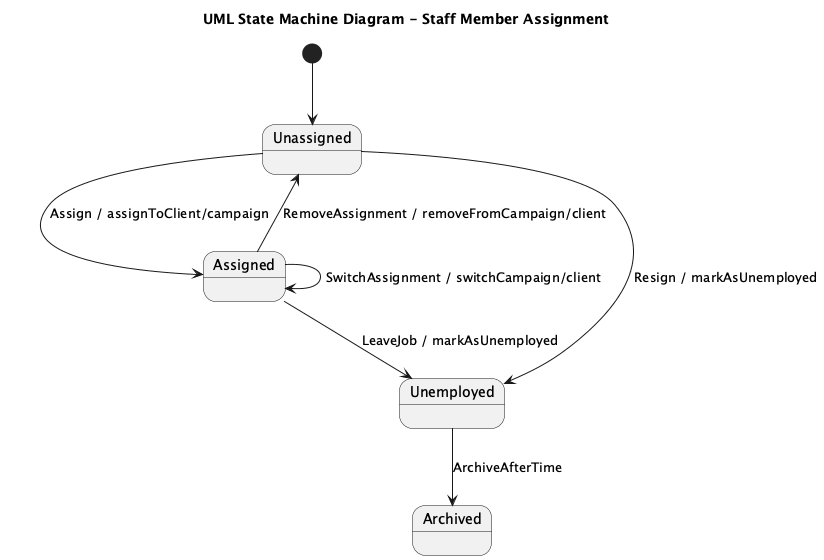

The diagram above was rendered by PlantUML. Its source (embedded in the PNG):
@startuml
title UML State Machine Diagram - Staff Member Assignment

[*] --> Unassigned

state "Unassigned" as Unassigned
state Assigned
state Unemployed
state Archived <<final>>

Unassigned --> Assigned : Assign / assignToClient/campaign
Assigned --> Unassigned : RemoveAssignment / removeFromCampaign/client
Assigned --> Assigned : SwitchAssignment / switchCampaign/client
Assigned --> Unemployed : LeaveJob / markAsUnemployed
Unemployed --> Archived : ArchiveAfterTime

Unassigned --> Unemployed : Resign / markAsUnemployed

@enduml